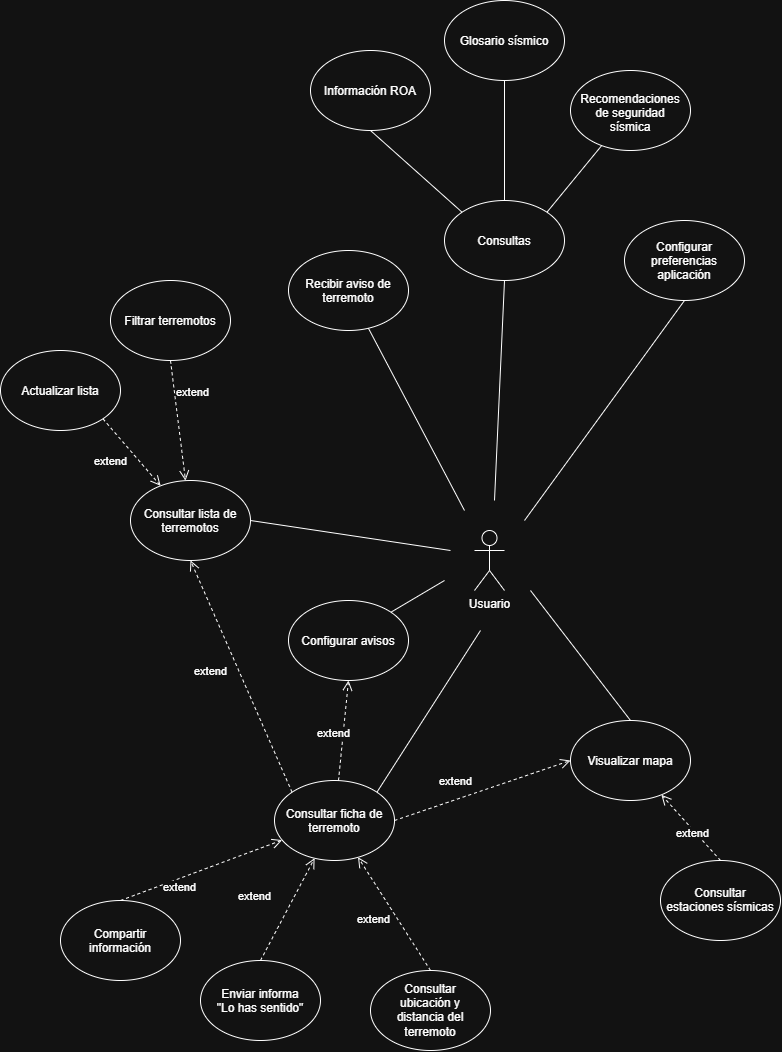

The diagram above was exported from draw.io. Its source (the exported page's mxGraphModel, read from the mxfile embedded in the PNG):
<mxGraphModel dx="2049" dy="1077" grid="1" gridSize="10" guides="1" tooltips="1" connect="1" arrows="1" fold="1" page="1" pageScale="1" pageWidth="827" pageHeight="1169" math="0" shadow="0">
  <root>
    <mxCell id="0" />
    <mxCell id="1" parent="0" />
    <mxCell id="6_QfAsK_WcvlB9h1T_6S-1" parent="1" style="shape=umlActor;verticalLabelPosition=bottom;verticalAlign=top;html=1;labelPerimeter=1;" value="Usuario" vertex="1">
      <mxGeometry height="60" width="30" x="494" y="630" as="geometry" />
    </mxCell>
    <mxCell id="6_QfAsK_WcvlB9h1T_6S-2" parent="1" style="ellipse;whiteSpace=wrap;html=1;shapeInside=1;" value="Consultar lista de terremotos" vertex="1">
      <mxGeometry height="80" width="120" x="150" y="580" as="geometry" />
    </mxCell>
    <mxCell id="6_QfAsK_WcvlB9h1T_6S-3" parent="1" style="ellipse;whiteSpace=wrap;html=1;shapeInside=1;" value="Visualizar mapa" vertex="1">
      <mxGeometry height="80" width="120" x="590" y="820" as="geometry" />
    </mxCell>
    <mxCell id="6_QfAsK_WcvlB9h1T_6S-4" parent="1" style="ellipse;whiteSpace=wrap;html=1;shapeInside=1;" value="Consultar ficha de terremoto" vertex="1">
      <mxGeometry height="80" width="120" x="294" y="880" as="geometry" />
    </mxCell>
    <mxCell id="6_QfAsK_WcvlB9h1T_6S-5" parent="1" style="ellipse;whiteSpace=wrap;html=1;shapeInside=1;" value="Compartir información" vertex="1">
      <mxGeometry height="80" width="120" x="80" y="1000" as="geometry" />
    </mxCell>
    <mxCell id="6_QfAsK_WcvlB9h1T_6S-6" parent="1" style="ellipse;whiteSpace=wrap;html=1;shapeInside=1;" value="Enviar informa &lt;br&gt;&lt;div&gt;&quot;Lo has sentido&quot;&lt;/div&gt;" vertex="1">
      <mxGeometry height="80" width="120" x="220" y="1060" as="geometry" />
    </mxCell>
    <mxCell id="6_QfAsK_WcvlB9h1T_6S-10" edge="1" parent="1" source="6_QfAsK_WcvlB9h1T_6S-2" style="endArrow=none;html=1;rounded=0;defaultLabelBackgroundColor=page;exitX=1;exitY=0.5;exitDx=0;exitDy=0;" value="">
      <mxGeometry height="50" relative="1" width="50" as="geometry">
        <mxPoint x="214" y="840" as="sourcePoint" />
        <mxPoint x="470" y="650" as="targetPoint" />
      </mxGeometry>
    </mxCell>
    <mxCell id="6_QfAsK_WcvlB9h1T_6S-11" edge="1" parent="1" source="6_QfAsK_WcvlB9h1T_6S-3" style="endArrow=none;html=1;rounded=0;defaultLabelBackgroundColor=page;exitX=0.5;exitY=0;exitDx=0;exitDy=0;" value="">
      <mxGeometry height="50" relative="1" width="50" as="geometry">
        <mxPoint x="364" y="840" as="sourcePoint" />
        <mxPoint x="550" y="690" as="targetPoint" />
      </mxGeometry>
    </mxCell>
    <mxCell id="6_QfAsK_WcvlB9h1T_6S-12" parent="1" style="ellipse;whiteSpace=wrap;html=1;shapeInside=1;" value="Filtrar terremotos" vertex="1">
      <mxGeometry height="80" width="120" x="130" y="380" as="geometry" />
    </mxCell>
    <mxCell id="6_QfAsK_WcvlB9h1T_6S-13" parent="1" style="ellipse;whiteSpace=wrap;html=1;shapeInside=1;" value="Actualizar lista" vertex="1">
      <mxGeometry height="80" width="120" x="20" y="450" as="geometry" />
    </mxCell>
    <mxCell id="6_QfAsK_WcvlB9h1T_6S-14" edge="1" parent="1" source="6_QfAsK_WcvlB9h1T_6S-4" style="endArrow=none;html=1;rounded=0;defaultLabelBackgroundColor=page;exitX=1;exitY=0;exitDx=0;exitDy=0;" value="">
      <mxGeometry height="50" relative="1" width="50" as="geometry">
        <mxPoint x="614" y="840" as="sourcePoint" />
        <mxPoint x="500" y="730" as="targetPoint" />
      </mxGeometry>
    </mxCell>
    <mxCell id="6_QfAsK_WcvlB9h1T_6S-16" edge="1" parent="1" source="6_QfAsK_WcvlB9h1T_6S-5" style="html=1;verticalAlign=bottom;endArrow=open;dashed=1;endSize=8;edgeStyle=sequenceEdgeStyle;libavoidRouting=0;curved=0;rounded=0;defaultLabelBackgroundColor=page;exitX=0.5;exitY=0;exitDx=0;exitDy=-80;" target="6_QfAsK_WcvlB9h1T_6S-4" value="extend">
      <mxGeometry relative="1" x="-0.3385" y="-17" as="geometry">
        <mxPoint as="offset" />
        <Array as="points">
          <mxPoint x="39.576957615571246" y="1090" />
        </Array>
        <mxPoint x="-86" y="1210" as="sourcePoint" />
        <mxPoint x="-60" y="1160" as="targetPoint" />
      </mxGeometry>
    </mxCell>
    <mxCell id="6_QfAsK_WcvlB9h1T_6S-17" edge="1" parent="1" source="6_QfAsK_WcvlB9h1T_6S-13" style="html=1;verticalAlign=bottom;endArrow=open;dashed=1;endSize=8;edgeStyle=sequenceEdgeStyle;libavoidRouting=0;curved=0;rounded=0;defaultLabelBackgroundColor=page;exitX=1;exitY=1;exitDx=0;exitDy=0;" target="6_QfAsK_WcvlB9h1T_6S-2" value="extend">
      <mxGeometry relative="1" x="-0.0019" y="-28" as="geometry">
        <mxPoint as="offset" />
        <Array as="points">
          <mxPoint x="131.3743765767931" y="584.3637541239209" />
        </Array>
        <mxPoint x="364" y="1080" as="sourcePoint" />
        <mxPoint x="294" y="990" as="targetPoint" />
      </mxGeometry>
    </mxCell>
    <mxCell id="6_QfAsK_WcvlB9h1T_6S-18" edge="1" parent="1" source="6_QfAsK_WcvlB9h1T_6S-12" style="html=1;verticalAlign=bottom;endArrow=open;dashed=1;endSize=8;edgeStyle=sequenceEdgeStyle;libavoidRouting=0;curved=0;rounded=0;defaultLabelBackgroundColor=page;exitX=0.5;exitY=1;exitDx=0;exitDy=0;" target="6_QfAsK_WcvlB9h1T_6S-2" value="extend">
      <mxGeometry relative="1" x="-0.2706" y="18" as="geometry">
        <mxPoint x="-1" as="offset" />
        <Array as="points">
          <mxPoint x="95.68331750000016" y="580.896729" />
        </Array>
        <mxPoint x="184" y="1000" as="sourcePoint" />
        <mxPoint x="114" y="910" as="targetPoint" />
      </mxGeometry>
    </mxCell>
    <mxCell id="6_QfAsK_WcvlB9h1T_6S-19" parent="1" style="ellipse;whiteSpace=wrap;html=1;shapeInside=1;" value="Configurar avisos" vertex="1">
      <mxGeometry height="80" width="120" x="308" y="700" as="geometry" />
    </mxCell>
    <mxCell id="6_QfAsK_WcvlB9h1T_6S-20" parent="1" style="ellipse;whiteSpace=wrap;html=1;shapeInside=1;" value="Recibir aviso de terremoto" vertex="1">
      <mxGeometry height="80" width="120" x="308" y="350" as="geometry" />
    </mxCell>
    <mxCell id="6_QfAsK_WcvlB9h1T_6S-21" parent="1" style="ellipse;whiteSpace=wrap;html=1;shapeInside=1;" value="Consultas" vertex="1">
      <mxGeometry height="80" width="120" x="464" y="300" as="geometry" />
    </mxCell>
    <mxCell id="6_QfAsK_WcvlB9h1T_6S-22" parent="1" style="ellipse;whiteSpace=wrap;html=1;shapeInside=1;" value="Configurar preferencias aplicación" vertex="1">
      <mxGeometry height="80" width="120" x="644" y="320" as="geometry" />
    </mxCell>
    <mxCell id="6_QfAsK_WcvlB9h1T_6S-23" edge="1" parent="1" style="endArrow=none;html=1;rounded=0;defaultLabelBackgroundColor=page;entryX=1;entryY=0;entryDx=0;entryDy=0;" target="6_QfAsK_WcvlB9h1T_6S-19" value="">
      <mxGeometry height="50" relative="1" width="50" as="geometry">
        <mxPoint x="464" y="680" as="sourcePoint" />
        <mxPoint x="404" y="510" as="targetPoint" />
      </mxGeometry>
    </mxCell>
    <mxCell id="6_QfAsK_WcvlB9h1T_6S-24" edge="1" parent="1" style="endArrow=none;html=1;rounded=0;defaultLabelBackgroundColor=page;" target="6_QfAsK_WcvlB9h1T_6S-20" value="">
      <mxGeometry height="50" relative="1" width="50" as="geometry">
        <mxPoint x="484" y="610" as="sourcePoint" />
        <mxPoint x="324" y="460" as="targetPoint" />
      </mxGeometry>
    </mxCell>
    <mxCell id="6_QfAsK_WcvlB9h1T_6S-25" edge="1" parent="1" style="endArrow=none;html=1;rounded=0;defaultLabelBackgroundColor=page;entryX=0.5;entryY=1;entryDx=0;entryDy=0;" target="6_QfAsK_WcvlB9h1T_6S-21" value="">
      <mxGeometry height="50" relative="1" width="50" as="geometry">
        <mxPoint x="514" y="600" as="sourcePoint" />
        <mxPoint x="384" y="460" as="targetPoint" />
      </mxGeometry>
    </mxCell>
    <mxCell id="6_QfAsK_WcvlB9h1T_6S-26" edge="1" parent="1" style="endArrow=none;html=1;rounded=0;defaultLabelBackgroundColor=page;entryX=0.5;entryY=1;entryDx=0;entryDy=0;" target="6_QfAsK_WcvlB9h1T_6S-22" value="">
      <mxGeometry height="50" relative="1" width="50" as="geometry">
        <mxPoint x="544" y="620" as="sourcePoint" />
        <mxPoint x="514" y="430" as="targetPoint" />
      </mxGeometry>
    </mxCell>
    <mxCell id="6_QfAsK_WcvlB9h1T_6S-27" edge="1" parent="1" source="6_QfAsK_WcvlB9h1T_6S-6" style="html=1;verticalAlign=bottom;endArrow=open;dashed=1;endSize=8;edgeStyle=sequenceEdgeStyle;libavoidRouting=0;curved=0;rounded=0;defaultLabelBackgroundColor=page;exitX=0.5;exitY=0;exitDx=0;exitDy=0;" target="6_QfAsK_WcvlB9h1T_6S-4" value="extend">
      <mxGeometry relative="1" x="-0.2117" y="31" as="geometry">
        <mxPoint as="offset" />
        <Array as="points">
          <mxPoint x="-17.058490546564826" y="1190" />
        </Array>
        <mxPoint x="-171" y="1240" as="sourcePoint" />
        <mxPoint x="-119" y="1128" as="targetPoint" />
      </mxGeometry>
    </mxCell>
    <mxCell id="6_QfAsK_WcvlB9h1T_6S-28" parent="1" style="ellipse;whiteSpace=wrap;html=1;shapeInside=1;" value="Consultar estaciones sísmicas" vertex="1">
      <mxGeometry height="80" width="120" x="680" y="960" as="geometry" />
    </mxCell>
    <mxCell id="6_QfAsK_WcvlB9h1T_6S-29" edge="1" parent="1" source="6_QfAsK_WcvlB9h1T_6S-28" style="html=1;verticalAlign=bottom;endArrow=open;dashed=1;endSize=8;edgeStyle=sequenceEdgeStyle;libavoidRouting=0;curved=0;rounded=0;defaultLabelBackgroundColor=page;exitX=0.5;exitY=0;exitDx=0;exitDy=0;" target="6_QfAsK_WcvlB9h1T_6S-3" value="extend">
      <mxGeometry relative="1" x="-0.2742" y="9" as="geometry">
        <mxPoint as="offset" />
        <Array as="points">
          <mxPoint x="314.2579236704091" y="1010" />
        </Array>
        <mxPoint x="235" y="990" as="sourcePoint" />
        <mxPoint x="283" y="907" as="targetPoint" />
      </mxGeometry>
    </mxCell>
    <mxCell id="6_QfAsK_WcvlB9h1T_6S-31" parent="1" style="ellipse;whiteSpace=wrap;html=1;shapeInside=1;" value="Consultar ubicación y distancia del terremoto" vertex="1">
      <mxGeometry height="80" width="120" x="390" y="1070" as="geometry" />
    </mxCell>
    <mxCell id="6_QfAsK_WcvlB9h1T_6S-36" edge="1" parent="1" source="6_QfAsK_WcvlB9h1T_6S-31" style="html=1;verticalAlign=bottom;endArrow=open;dashed=1;endSize=8;edgeStyle=sequenceEdgeStyle;libavoidRouting=0;curved=0;rounded=0;defaultLabelBackgroundColor=page;exitX=0.5;exitY=0;exitDx=0;exitDy=0;" target="6_QfAsK_WcvlB9h1T_6S-4" value="extend">
      <mxGeometry relative="1" x="-0.0118" y="26" as="geometry">
        <mxPoint as="offset" />
        <Array as="points">
          <mxPoint x="423.14327181311364" y="938.096965887973" />
        </Array>
        <mxPoint x="-28" y="1311" as="sourcePoint" />
        <mxPoint x="-82" y="1180" as="targetPoint" />
      </mxGeometry>
    </mxCell>
    <mxCell id="6_QfAsK_WcvlB9h1T_6S-37" parent="1" style="ellipse;whiteSpace=wrap;html=1;shapeInside=1;" value="Información ROA" vertex="1">
      <mxGeometry height="80" width="120" x="330" y="150" as="geometry" />
    </mxCell>
    <mxCell id="6_QfAsK_WcvlB9h1T_6S-38" parent="1" style="ellipse;whiteSpace=wrap;html=1;shapeInside=1;" value="Glosario sísmico" vertex="1">
      <mxGeometry height="80" width="120" x="464" y="100" as="geometry" />
    </mxCell>
    <mxCell id="6_QfAsK_WcvlB9h1T_6S-39" parent="1" style="ellipse;whiteSpace=wrap;html=1;shapeInside=1;" value="Recomendaciones de seguridad sísmica" vertex="1">
      <mxGeometry height="80" width="120" x="590" y="170" as="geometry" />
    </mxCell>
    <mxCell id="6_QfAsK_WcvlB9h1T_6S-40" edge="1" parent="1" source="6_QfAsK_WcvlB9h1T_6S-21" style="endArrow=none;html=1;rounded=0;defaultLabelBackgroundColor=page;exitX=1;exitY=0;exitDx=0;exitDy=0;" target="6_QfAsK_WcvlB9h1T_6S-39" value="">
      <mxGeometry height="50" relative="1" width="50" as="geometry">
        <mxPoint x="550" y="310" as="sourcePoint" />
        <mxPoint x="600" y="260" as="targetPoint" />
      </mxGeometry>
    </mxCell>
    <mxCell id="6_QfAsK_WcvlB9h1T_6S-41" edge="1" parent="1" source="6_QfAsK_WcvlB9h1T_6S-21" style="endArrow=none;html=1;rounded=0;defaultLabelBackgroundColor=page;entryX=0.5;entryY=1;entryDx=0;entryDy=0;exitX=0;exitY=0;exitDx=0;exitDy=0;" target="6_QfAsK_WcvlB9h1T_6S-37" value="">
      <mxGeometry height="50" relative="1" width="50" as="geometry">
        <mxPoint x="348" y="280" as="sourcePoint" />
        <mxPoint x="398" y="230" as="targetPoint" />
      </mxGeometry>
    </mxCell>
    <mxCell id="6_QfAsK_WcvlB9h1T_6S-42" edge="1" parent="1" source="6_QfAsK_WcvlB9h1T_6S-21" style="endArrow=none;html=1;rounded=0;defaultLabelBackgroundColor=page;entryX=0.5;entryY=1;entryDx=0;entryDy=0;exitX=0.5;exitY=0;exitDx=0;exitDy=0;" target="6_QfAsK_WcvlB9h1T_6S-38" value="">
      <mxGeometry height="50" relative="1" width="50" as="geometry">
        <mxPoint x="520" y="300" as="sourcePoint" />
        <mxPoint x="570" y="250" as="targetPoint" />
      </mxGeometry>
    </mxCell>
    <mxCell id="DT1wOrOMxJBLCgGA_ZVt-2" edge="1" parent="1" source="6_QfAsK_WcvlB9h1T_6S-4" style="html=1;verticalAlign=bottom;endArrow=open;dashed=1;endSize=8;edgeStyle=sequenceEdgeStyle;libavoidRouting=0;curved=0;rounded=0;defaultLabelBackgroundColor=page;exitX=0;exitY=0;exitDx=0;exitDy=0;entryX=0.5;entryY=1;entryDx=0;entryDy=0;" target="6_QfAsK_WcvlB9h1T_6S-2" value="extend">
      <mxGeometry relative="1" x="0.0677" y="30" as="geometry">
        <mxPoint as="offset" />
        <Array as="points">
          <mxPoint x="382.87103816479544" y="660" />
        </Array>
        <mxPoint x="555.7420763295909" y="896" as="sourcePoint" />
        <mxPoint x="496.7420763295909" y="830" as="targetPoint" />
      </mxGeometry>
    </mxCell>
    <mxCell id="DT1wOrOMxJBLCgGA_ZVt-3" edge="1" parent="1" source="6_QfAsK_WcvlB9h1T_6S-4" style="html=1;verticalAlign=bottom;endArrow=open;dashed=1;endSize=8;edgeStyle=sequenceEdgeStyle;libavoidRouting=0;curved=0;rounded=0;defaultLabelBackgroundColor=page;exitX=1;exitY=0.5;exitDx=0;exitDy=0;entryX=0;entryY=0.5;entryDx=0;entryDy=0;" target="6_QfAsK_WcvlB9h1T_6S-3" value="extend">
      <mxGeometry relative="1" x="-0.2742" y="9" as="geometry">
        <mxPoint as="offset" />
        <Array as="points">
          <mxPoint x="722.8710381647952" y="860" />
        </Array>
        <mxPoint x="855.7420763295909" y="926" as="sourcePoint" />
        <mxPoint x="796.7420763295909" y="860" as="targetPoint" />
      </mxGeometry>
    </mxCell>
    <mxCell id="DT1wOrOMxJBLCgGA_ZVt-4" edge="1" parent="1" source="6_QfAsK_WcvlB9h1T_6S-4" style="html=1;verticalAlign=bottom;endArrow=open;dashed=1;endSize=8;edgeStyle=sequenceEdgeStyle;libavoidRouting=0;curved=0;rounded=0;defaultLabelBackgroundColor=page;entryX=0.5;entryY=1;entryDx=0;entryDy=0;" target="6_QfAsK_WcvlB9h1T_6S-19" value="extend">
      <mxGeometry relative="1" x="-0.2742" y="9" as="geometry">
        <mxPoint as="offset" />
        <Array as="points">
          <mxPoint x="546.8710381647954" y="780" />
        </Array>
        <mxPoint x="725.7420763295909" y="936" as="sourcePoint" />
        <mxPoint x="666.7420763295909" y="870" as="targetPoint" />
      </mxGeometry>
    </mxCell>
  </root>
</mxGraphModel>